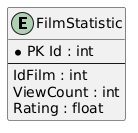

The diagram above was rendered by PlantUML. Its source (embedded in the PNG):
@startuml
entity "FilmStatistic" {
  *PK Id : int
  --
  IdFilm : int
  ViewCount : int
  Rating : float
}
@enduml